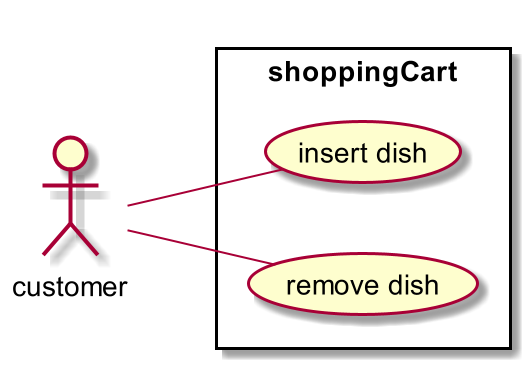

The diagram above was rendered by PlantUML. Its source (embedded in the PNG):
@startuml shoppingCart
scale 2
left to right direction
skinparam packageStyle rect

actor "customer"

rectangle "shoppingCart" {
    (customer) -- (insert dish)
    (customer) -- (remove dish)
}

@enduml